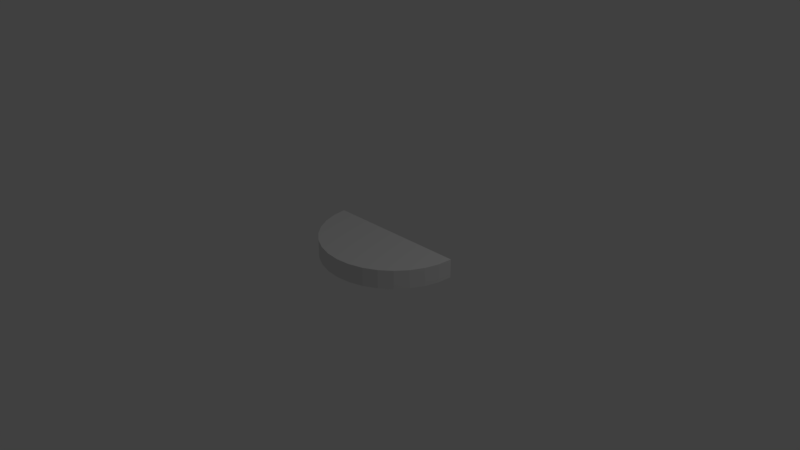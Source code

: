 # Source: enemyHanen.blend  (saved by Blender 2.79.0; exported with 4.5.12 LTS)
import bpy
from mathutils import Matrix  # noqa: F401  (used for matrix-valued properties, if any)

bpy.ops.wm.read_factory_settings(use_empty=True)
scene = bpy.context.scene
scene.name = 'Scene'

# ---- collections
col_collection_1 = bpy.data.collections.new('Collection 1'); scene.collection.children.link(col_collection_1)

# ---- materials (node trees are filled in below, after node groups)
mat_material = bpy.data.materials.new('Material')
mat_material.alpha_threshold = 0.0
mat_material.use_transparent_shadow = False
mat_material.roughness = 0.5
mat_material.line_color = (0.0, 0.0, 0.0, 1.0)

# ---- material node trees

# ---- world
world_world = bpy.data.worlds.new('World'); scene.world = world_world
world_world.color = (0.05088, 0.05088, 0.05088)
world_world.use_sun_shadow = False
world_world.sun_shadow_jitter_overblur = 0.0
world_world.cycles.sampling_method = 'MANUAL'

# ---- cameras
cam_camera = bpy.data.cameras.new('Camera')
cam_camera.clip_end = 100.0
cam_camera.lens = 35.0
cam_camera.sensor_width = 32.0
cam_camera.sensor_height = 18.0
cam_camera.ortho_scale = 7.314
cam_camera.dof.focus_distance = 0.0
cam_camera.dof.aperture_fstop = 128.0

# ---- lights
light_lamp = bpy.data.lights.new('Lamp', 'POINT')
light_lamp.transmission_factor = 0.0
light_lamp.cutoff_distance = 30.0
light_lamp.energy = 100.0
light_lamp.shadow_buffer_clip_start = 1.001
light_lamp.shadow_soft_size = 0.1
light_lamp.shadow_maximum_resolution = 0.006
light_lamp.use_absolute_resolution = True

# ---- meshes
me_cube_001 = bpy.data.meshes.new('Cube.001')
me_cube_001.from_pydata([(0.009985, -0.5411, -0.128), (0.009985, -0.5411, 0.128), (-0.1855, -0.5267, -0.128), (-0.1855, -0.5267, 0.128), (-0.3745, -0.4745, -0.128), (-0.3745, -0.4745, 0.128), (-0.5496, -0.3864, -0.128), (-0.5496, -0.3864, 0.128), (-0.7042, -0.2658, -0.128), (-0.7042, -0.2658, 0.128), (-0.8322, -0.1174, -0.128), (-0.8322, -0.1174, 0.128), (-0.9289, 0.05315, -0.128), (-0.9289, 0.05315, 0.128), (-0.9905, 0.2393, -0.128), (-0.9905, 0.2393, 0.128), (-1.014, 0.4338, -0.128), (-1.014, 0.4338, 0.128), (0.9849, 0.4834, -0.128), (0.9849, 0.4834, 0.128), (0.9705, 0.2879, -0.128), (0.9705, 0.2879, 0.128), (0.9183, 0.09895, -0.128), (0.9183, 0.09895, 0.128), (0.8302, -0.07617, -0.128), (0.8302, -0.07617, 0.128), (0.7096, -0.2307, -0.128), (0.7096, -0.2307, 0.128), (0.5612, -0.3588, -0.128), (0.5612, -0.3588, 0.128), (0.3907, -0.4555, -0.128), (0.3907, -0.4555, 0.128), (0.2045, -0.517, -0.128), (0.2045, -0.517, 0.128)], [], [(0, 1, 3, 2), (2, 3, 5, 4), (4, 5, 7, 6), (6, 7, 9, 8), (8, 9, 11, 10), (10, 11, 13, 12), (12, 13, 15, 14), (14, 15, 17, 16), (0, 2, 32), (4, 6, 28, 30), (6, 8, 26, 28), (8, 10, 24, 26), (10, 12, 22, 24), (12, 14, 20, 22), (14, 16, 18, 20), (1, 33, 3), (5, 3, 33, 31), (7, 5, 31, 29), (9, 7, 29, 27), (11, 9, 27, 25), (13, 11, 25, 23), (15, 13, 23, 21), (17, 15, 21, 19), (18, 19, 21, 20), (20, 21, 23, 22), (22, 23, 25, 24), (24, 25, 27, 26), (26, 27, 29, 28), (28, 29, 31, 30), (2, 4, 30, 32), (30, 31, 33, 32), (32, 33, 1, 0), (18, 16, 17, 19)])
_uv = me_cube_001.uv_layers.new(name='UVMap')
_uv.uv.foreach_set('vector', [0.0, 0.0, 0.0, 0.0, 0.0, 0.0, 0.0, 0.0, 0.0, 0.0, 0.0, 0.0, 0.0, 0.0, 0.0, 0.0, 0.0, 0.0, 0.0, 0.0, 0.0, 0.0, 0.0, 0.0, 0.0, 0.0, 0.0, 0.0, 0.0, 0.0, 0.0, 0.0, 0.0, 0.0, 0.0, 0.0, 0.0, 0.0, 0.0, 0.0, 0.0, 0.0, 0.0, 0.0, 0.0, 0.0, 0.0, 0.0, 0.0, 0.0, 0.0, 0.0, 0.0, 0.0, 0.0, 0.0, 0.0, 0.0, 0.0, 0.0, 0.0, 0.0, 0.0, 0.0, 0.0, 0.0, 0.0, 0.0, 0.0, 0.0, 0.0, 0.0, 0.0, 0.0, 0.0, 0.0, 0.0, 0.0, 0.0, 0.0, 0.0, 0.0, 0.0, 0.0, 0.0, 0.0, 0.0, 0.0, 0.0, 0.0, 0.0, 0.0, 0.0, 0.0, 0.0, 0.0, 0.0, 0.0, 0.0, 0.0, 0.0, 0.0, 0.0, 0.0, 0.0, 0.0, 0.0, 0.0, 0.0, 0.0, 0.0, 0.0, 0.0, 0.0, 0.0, 0.0, 0.0, 0.0, 0.0, 0.0, 0.0, 0.0, 0.0, 0.0, 0.0, 0.0, 0.0, 0.0, 0.0, 0.0, 0.0, 0.0, 0.0, 0.0, 0.0, 0.0, 0.0, 0.0, 0.0, 0.0, 0.0, 0.0, 0.0, 0.0, 0.0, 0.0, 0.0, 0.0, 0.0, 0.0, 0.0, 0.0, 0.0, 0.0, 0.0, 0.0, 0.0, 0.0, 0.0, 0.0, 0.0, 0.0, 0.0, 0.0, 0.0, 0.0, 0.0, 0.0, 0.0, 0.0, 0.0, 0.0, 0.0, 0.0, 0.0, 0.0, 0.0, 0.0, 0.0, 0.0, 0.0, 0.0, 0.0, 0.0, 0.0, 0.0, 0.0, 0.0, 0.0, 0.0, 0.0, 0.0, 0.0, 0.0, 0.0, 0.0, 0.0, 0.0, 0.0, 0.0, 0.0, 0.0, 0.0, 0.0, 0.0, 0.0, 0.0, 0.0, 0.0, 0.0, 0.0, 0.0, 0.0, 0.0, 0.0, 0.0, 0.0, 0.0, 0.0, 0.0, 0.0, 0.0, 0.0, 0.0, 0.0, 0.0, 0.0, 0.0, 0.0, 0.0, 0.0, 0.0, 0.0, 0.0, 0.0, 0.0, 0.0, 0.0, 0.0, 0.0, 0.0, 0.0, 0.0, 0.0, 0.0, 0.0, 0.0, 0.0, 0.0, 0.0, 0.0, 0.0, 0.0, 0.0, 0.0, 0.0, 0.0, 0.0, 0.0, 0.0])
me_cube_001.materials.append(mat_material)
me_cube_001.use_remesh_preserve_volume = False
me_cube_001.use_remesh_preserve_attributes = False
me_cube_001.use_mirror_vertex_groups = False
me_cube_001.update()

# ---- objects
ob_cube = bpy.data.objects.new('Cube', me_cube_001)
ob_lamp = bpy.data.objects.new('Lamp', light_lamp)
ob_camera = bpy.data.objects.new('Camera', cam_camera)

# ---- transforms, parenting, visibility, modifiers, constraints
ob_cube.location = (0.0, 0.0, 0.0)
ob_cube.lineart.crease_threshold = 0.0
ob_lamp.location = (4.076, 1.005, 5.904)
ob_lamp.rotation_euler = (0.6503, 0.05522, 1.866)
ob_lamp.lock_rotations_4d = False
ob_lamp.empty_display_type = 'ARROWS'
ob_lamp.color = (0.0, 0.0, 0.0, 0.0)
ob_lamp.lineart.crease_threshold = 0.0
ob_camera.location = (7.481, -6.508, 5.344)
ob_camera.rotation_euler = (1.109, 0.0, 0.8149)
ob_camera.lock_rotations_4d = False
ob_camera.empty_display_type = 'ARROWS'
ob_camera.color = (0.0, 0.0, 0.0, 0.0)
ob_camera.display_type = 'WIRE'
ob_camera.lineart.crease_threshold = 0.0

# ---- collection membership
col_collection_1.objects.link(ob_cube)
col_collection_1.objects.link(ob_lamp)
col_collection_1.objects.link(ob_camera)

# ---- scene / render settings (as saved in the file)
scene.camera = ob_camera
scene.frame_start = 1; scene.frame_end = 180; scene.frame_set(0)
scene.render.engine = 'BLENDER_EEVEE_NEXT'
scene.render.resolution_percentage = 50
scene.render.fps = 60
scene.render.dither_intensity = 0.0
scene.cycles.use_denoising = False
scene.cycles.samples = 128
scene.cycles.sampling_pattern = 'TABULATED_SOBOL'
scene.cycles.use_adaptive_sampling = False
scene.cycles.use_light_tree = False
scene.cycles.blur_glossy = 0.0
scene.cycles.sample_clamp_indirect = 0.0
scene.view_settings.view_transform = 'Standard'
bpy.context.view_layer.update()
